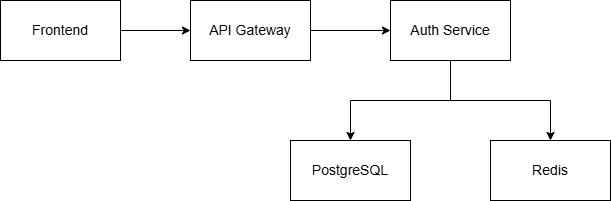

The diagram above was exported from draw.io. Its source (the exported page's mxGraphModel, read from the mxfile embedded in the PNG):
<mxGraphModel dx="1351" dy="750" grid="1" gridSize="10" guides="1" tooltips="1" connect="1" arrows="1" fold="1" page="1" pageScale="1" pageWidth="850" pageHeight="1100" math="0" shadow="0">
  <root>
    <mxCell id="0" />
    <mxCell id="1" parent="0" />
    <mxCell id="icpF4Bh2rjp26EAAfPJp-6" edge="1" parent="1" source="icpF4Bh2rjp26EAAfPJp-1" style="edgeStyle=orthogonalEdgeStyle;rounded=0;orthogonalLoop=1;jettySize=auto;html=1;" target="icpF4Bh2rjp26EAAfPJp-2">
      <mxGeometry relative="1" as="geometry" />
    </mxCell>
    <mxCell id="icpF4Bh2rjp26EAAfPJp-1" parent="1" style="rounded=0;whiteSpace=wrap;html=1;" value="&lt;font style=&quot;font-size: 14px;&quot;&gt;Frontend&lt;/font&gt;" vertex="1">
      <mxGeometry height="60" width="120" x="90" y="300" as="geometry" />
    </mxCell>
    <mxCell id="icpF4Bh2rjp26EAAfPJp-7" edge="1" parent="1" source="icpF4Bh2rjp26EAAfPJp-2" style="edgeStyle=orthogonalEdgeStyle;rounded=0;orthogonalLoop=1;jettySize=auto;html=1;entryX=0;entryY=0.5;entryDx=0;entryDy=0;" target="icpF4Bh2rjp26EAAfPJp-3">
      <mxGeometry relative="1" as="geometry" />
    </mxCell>
    <mxCell id="icpF4Bh2rjp26EAAfPJp-2" parent="1" style="rounded=0;whiteSpace=wrap;html=1;" value="&lt;font style=&quot;font-size: 14px;&quot;&gt;API Gateway&lt;/font&gt;" vertex="1">
      <mxGeometry height="60" width="120" x="280" y="300" as="geometry" />
    </mxCell>
    <mxCell id="icpF4Bh2rjp26EAAfPJp-8" edge="1" parent="1" source="icpF4Bh2rjp26EAAfPJp-3" style="edgeStyle=orthogonalEdgeStyle;rounded=0;orthogonalLoop=1;jettySize=auto;html=1;entryX=0.5;entryY=0;entryDx=0;entryDy=0;" target="icpF4Bh2rjp26EAAfPJp-4">
      <mxGeometry relative="1" as="geometry" />
    </mxCell>
    <mxCell id="icpF4Bh2rjp26EAAfPJp-9" edge="1" parent="1" source="icpF4Bh2rjp26EAAfPJp-3" style="edgeStyle=orthogonalEdgeStyle;rounded=0;orthogonalLoop=1;jettySize=auto;html=1;entryX=0.5;entryY=0;entryDx=0;entryDy=0;" target="icpF4Bh2rjp26EAAfPJp-5">
      <mxGeometry relative="1" as="geometry" />
    </mxCell>
    <mxCell id="icpF4Bh2rjp26EAAfPJp-3" parent="1" style="rounded=0;whiteSpace=wrap;html=1;" value="&lt;font style=&quot;font-size: 14px;&quot;&gt;Auth Service&lt;/font&gt;" vertex="1">
      <mxGeometry height="60" width="120" x="480" y="300" as="geometry" />
    </mxCell>
    <mxCell id="icpF4Bh2rjp26EAAfPJp-4" parent="1" style="rounded=0;whiteSpace=wrap;html=1;" value="&lt;font style=&quot;font-size: 14px;&quot;&gt;PostgreSQL&lt;/font&gt;" vertex="1">
      <mxGeometry height="60" width="120" x="380" y="440" as="geometry" />
    </mxCell>
    <mxCell id="icpF4Bh2rjp26EAAfPJp-5" parent="1" style="rounded=0;whiteSpace=wrap;html=1;" value="&lt;font style=&quot;font-size: 14px;&quot;&gt;Redis&lt;/font&gt;" vertex="1">
      <mxGeometry height="60" width="120" x="580" y="440" as="geometry" />
    </mxCell>
  </root>
</mxGraphModel>